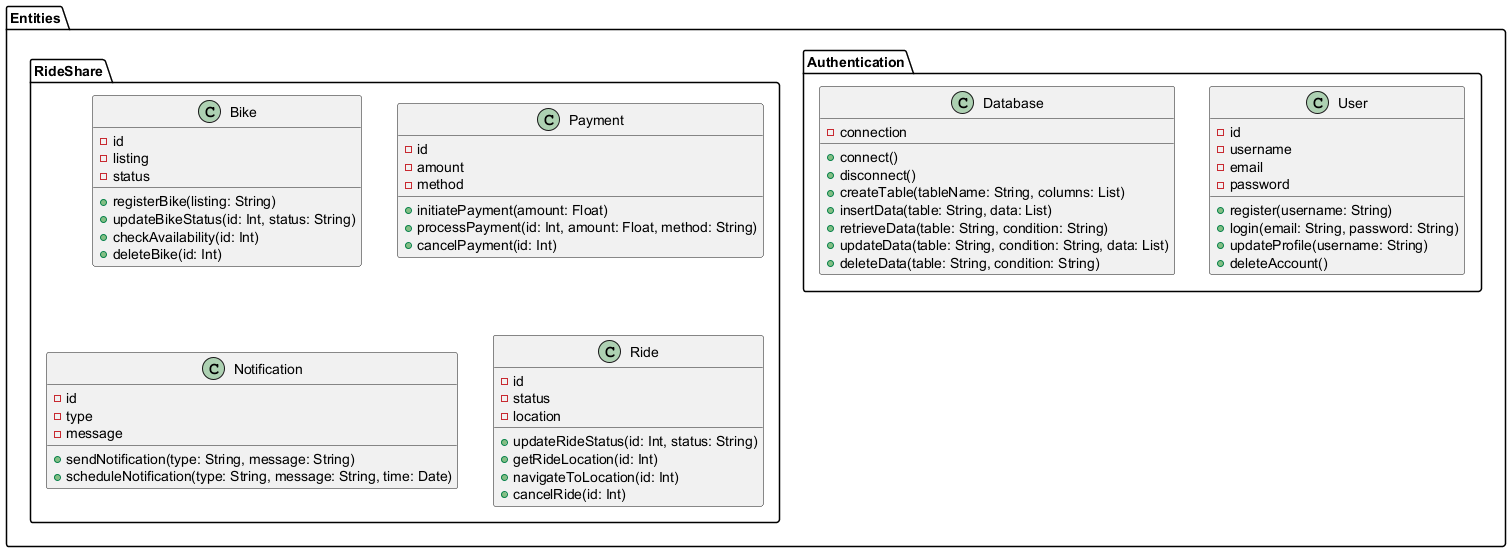

The diagram above was rendered by PlantUML. Its source (embedded in the PNG):
@startuml
package "Entities" {
  package "Authentication" {
    class User {
      - id
      - username
      - email
      - password
      + register(username: String)
      + login(email: String, password: String)
      + updateProfile(username: String)
      + deleteAccount()
    }
    class Database {
      - connection
      + connect()
      + disconnect()
      + createTable(tableName: String, columns: List)
      + insertData(table: String, data: List)
      + retrieveData(table: String, condition: String)
      + updateData(table: String, condition: String, data: List)
      + deleteData(table: String, condition: String)
    }
  }
  package "RideShare" {
    class Bike {
      - id
      - listing
      - status
      + registerBike(listing: String)
      + updateBikeStatus(id: Int, status: String)
      + checkAvailability(id: Int)
      + deleteBike(id: Int)
    }
    class Payment {
      - id
      - amount
      - method
      + initiatePayment(amount: Float)
      + processPayment(id: Int, amount: Float, method: String)
      + cancelPayment(id: Int)
    }
    class Notification {
      - id
      - type
      - message
      + sendNotification(type: String, message: String)
      + scheduleNotification(type: String, message: String, time: Date)
    }
    class Ride {
      - id
      - status
      - location
      + updateRideStatus(id: Int, status: String)
      + getRideLocation(id: Int)
      + navigateToLocation(id: Int)
      + cancelRide(id: Int)
    }
  }
}

@enduml